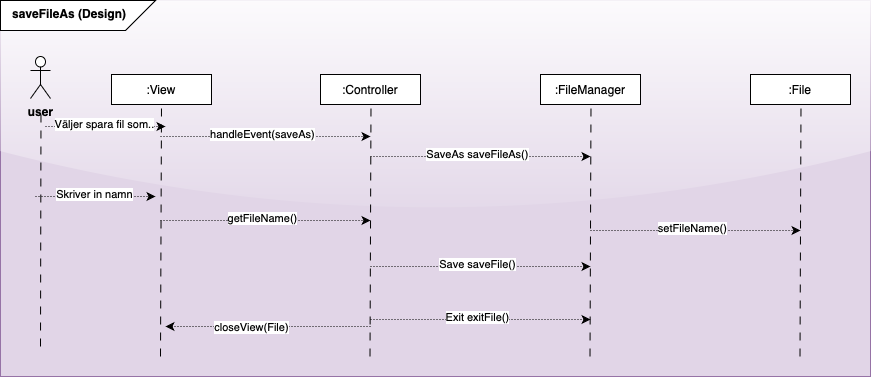

The diagram above was exported from draw.io. Its source (the exported page's mxGraphModel, read from the mxfile embedded in the PNG):
<mxGraphModel dx="2220" dy="2204" grid="1" gridSize="10" guides="1" tooltips="1" connect="1" arrows="1" fold="1" page="1" pageScale="1" pageWidth="1200" pageHeight="1600" math="0" shadow="0">
  <root>
    <mxCell id="0" />
    <mxCell id="1" parent="0" />
    <mxCell id="2" value="" style="rounded=0;whiteSpace=wrap;html=1;fillColor=#e1d5e7;strokeColor=#9673a6;glass=1;" vertex="1" parent="1">
      <mxGeometry x="80" y="480" width="870" height="376" as="geometry" />
    </mxCell>
    <mxCell id="3" value="" style="shape=card;whiteSpace=wrap;html=1;direction=south;flipV=1;flipH=0;" vertex="1" parent="1">
      <mxGeometry x="80" y="480" width="155" height="30" as="geometry" />
    </mxCell>
    <mxCell id="4" value="saveFileAs (Design)" style="text;whiteSpace=wrap;html=1;fontStyle=1" vertex="1" parent="1">
      <mxGeometry x="90" y="480" width="155" height="38" as="geometry" />
    </mxCell>
    <mxCell id="5" value=":View" style="rounded=0;whiteSpace=wrap;html=1;" vertex="1" parent="1">
      <mxGeometry x="191" y="554" width="100" height="30" as="geometry" />
    </mxCell>
    <mxCell id="6" value="" style="endArrow=none;html=1;rounded=0;entryX=0.5;entryY=1;entryDx=0;entryDy=0;dashed=1;dashPattern=8 8;" edge="1" target="5" parent="1">
      <mxGeometry width="50" height="50" relative="1" as="geometry">
        <mxPoint x="240" y="836" as="sourcePoint" />
        <mxPoint x="478" y="681" as="targetPoint" />
      </mxGeometry>
    </mxCell>
    <mxCell id="7" value="" style="endArrow=classic;html=1;rounded=0;dashed=1;dashPattern=1 2;" edge="1" parent="1">
      <mxGeometry width="50" height="50" relative="1" as="geometry">
        <mxPoint x="240" y="616" as="sourcePoint" />
        <mxPoint x="450" y="616" as="targetPoint" />
      </mxGeometry>
    </mxCell>
    <mxCell id="8" value="handleEvent(saveAs)" style="edgeLabel;html=1;align=center;verticalAlign=middle;resizable=0;points=[];" connectable="0" vertex="1" parent="7">
      <mxGeometry x="-0.038" y="3" relative="1" as="geometry">
        <mxPoint as="offset" />
      </mxGeometry>
    </mxCell>
    <mxCell id="9" value=":Controller" style="rounded=0;whiteSpace=wrap;html=1;" vertex="1" parent="1">
      <mxGeometry x="400" y="554" width="100" height="30" as="geometry" />
    </mxCell>
    <mxCell id="10" value="" style="endArrow=none;html=1;rounded=0;entryX=0.5;entryY=1;entryDx=0;entryDy=0;dashed=1;dashPattern=8 8;" edge="1" parent="1">
      <mxGeometry width="50" height="50" relative="1" as="geometry">
        <mxPoint x="449.5" y="836" as="sourcePoint" />
        <mxPoint x="450.5" y="584" as="targetPoint" />
      </mxGeometry>
    </mxCell>
    <mxCell id="11" value=":FileManager" style="rounded=0;whiteSpace=wrap;html=1;" vertex="1" parent="1">
      <mxGeometry x="620" y="554" width="100" height="30" as="geometry" />
    </mxCell>
    <mxCell id="12" value=":File" style="rounded=0;whiteSpace=wrap;html=1;" vertex="1" parent="1">
      <mxGeometry x="830" y="554" width="100" height="30" as="geometry" />
    </mxCell>
    <mxCell id="13" value="" style="endArrow=none;html=1;rounded=0;entryX=0.5;entryY=1;entryDx=0;entryDy=0;dashed=1;dashPattern=8 8;" edge="1" parent="1">
      <mxGeometry width="50" height="50" relative="1" as="geometry">
        <mxPoint x="669.5" y="836" as="sourcePoint" />
        <mxPoint x="670.5" y="584" as="targetPoint" />
      </mxGeometry>
    </mxCell>
    <mxCell id="14" value="" style="endArrow=none;html=1;rounded=0;entryX=0.5;entryY=1;entryDx=0;entryDy=0;dashed=1;dashPattern=8 8;" edge="1" parent="1">
      <mxGeometry width="50" height="50" relative="1" as="geometry">
        <mxPoint x="879.5" y="836" as="sourcePoint" />
        <mxPoint x="880.5" y="584" as="targetPoint" />
      </mxGeometry>
    </mxCell>
    <mxCell id="15" value="&lt;b&gt;user&lt;/b&gt;" style="shape=umlActor;verticalLabelPosition=bottom;verticalAlign=top;html=1;outlineConnect=0;" vertex="1" parent="1">
      <mxGeometry x="110" y="536" width="20" height="42" as="geometry" />
    </mxCell>
    <mxCell id="16" value="" style="endArrow=none;html=1;rounded=0;entryX=0.5;entryY=1;entryDx=0;entryDy=0;dashed=1;dashPattern=8 8;" edge="1" parent="1">
      <mxGeometry width="50" height="50" relative="1" as="geometry">
        <mxPoint x="120" y="826" as="sourcePoint" />
        <mxPoint x="120.5" y="588" as="targetPoint" />
      </mxGeometry>
    </mxCell>
    <mxCell id="17" value="" style="endArrow=classic;html=1;rounded=0;dashed=1;dashPattern=1 2;" edge="1" parent="1">
      <mxGeometry width="50" height="50" relative="1" as="geometry">
        <mxPoint x="125" y="606" as="sourcePoint" />
        <mxPoint x="245" y="606" as="targetPoint" />
      </mxGeometry>
    </mxCell>
    <mxCell id="18" value="Väljer spara fil som.." style="edgeLabel;html=1;align=center;verticalAlign=middle;resizable=0;points=[];" connectable="0" vertex="1" parent="17">
      <mxGeometry x="-0.038" y="3" relative="1" as="geometry">
        <mxPoint as="offset" />
      </mxGeometry>
    </mxCell>
    <mxCell id="19" value="" style="endArrow=classic;html=1;rounded=0;dashed=1;dashPattern=1 2;fontStyle=1" edge="1" parent="1">
      <mxGeometry width="50" height="50" relative="1" as="geometry">
        <mxPoint x="670" y="710" as="sourcePoint" />
        <mxPoint x="880" y="710" as="targetPoint" />
      </mxGeometry>
    </mxCell>
    <mxCell id="20" value="setFileName()" style="edgeLabel;html=1;align=center;verticalAlign=middle;resizable=0;points=[];" connectable="0" vertex="1" parent="19">
      <mxGeometry x="-0.038" y="3" relative="1" as="geometry">
        <mxPoint as="offset" />
      </mxGeometry>
    </mxCell>
    <mxCell id="21" value="" style="endArrow=classic;html=1;rounded=0;dashed=1;dashPattern=1 2;" edge="1" parent="1">
      <mxGeometry width="50" height="50" relative="1" as="geometry">
        <mxPoint x="450" y="806" as="sourcePoint" />
        <mxPoint x="245" y="806" as="targetPoint" />
      </mxGeometry>
    </mxCell>
    <mxCell id="22" value="closeView(File)" style="edgeLabel;html=1;align=center;verticalAlign=middle;resizable=0;points=[];" connectable="0" vertex="1" parent="21">
      <mxGeometry x="0.1713" relative="1" as="geometry">
        <mxPoint as="offset" />
      </mxGeometry>
    </mxCell>
    <mxCell id="23" value="" style="endArrow=classic;html=1;rounded=0;dashed=1;dashPattern=1 2;" edge="1" parent="1">
      <mxGeometry width="50" height="50" relative="1" as="geometry">
        <mxPoint x="450" y="636" as="sourcePoint" />
        <mxPoint x="670" y="636" as="targetPoint" />
      </mxGeometry>
    </mxCell>
    <mxCell id="24" value="SaveAs saveFileAs()" style="edgeLabel;html=1;align=center;verticalAlign=middle;resizable=0;points=[];" connectable="0" vertex="1" parent="23">
      <mxGeometry x="-0.038" y="3" relative="1" as="geometry">
        <mxPoint as="offset" />
      </mxGeometry>
    </mxCell>
    <mxCell id="25" value="" style="endArrow=classic;html=1;rounded=0;dashed=1;dashPattern=1 2;" edge="1" parent="1">
      <mxGeometry width="50" height="50" relative="1" as="geometry">
        <mxPoint x="115" y="676" as="sourcePoint" />
        <mxPoint x="235" y="676" as="targetPoint" />
      </mxGeometry>
    </mxCell>
    <mxCell id="26" value="Skriver in namn" style="edgeLabel;html=1;align=center;verticalAlign=middle;resizable=0;points=[];" connectable="0" vertex="1" parent="25">
      <mxGeometry x="-0.038" y="3" relative="1" as="geometry">
        <mxPoint as="offset" />
      </mxGeometry>
    </mxCell>
    <mxCell id="27" value="" style="endArrow=classic;html=1;rounded=0;dashed=1;dashPattern=1 2;" edge="1" parent="1">
      <mxGeometry width="50" height="50" relative="1" as="geometry">
        <mxPoint x="450" y="799" as="sourcePoint" />
        <mxPoint x="670" y="799" as="targetPoint" />
      </mxGeometry>
    </mxCell>
    <mxCell id="28" value="Exit exitFile()" style="edgeLabel;html=1;align=center;verticalAlign=middle;resizable=0;points=[];" connectable="0" vertex="1" parent="27">
      <mxGeometry x="-0.038" y="3" relative="1" as="geometry">
        <mxPoint as="offset" />
      </mxGeometry>
    </mxCell>
    <mxCell id="29" value="" style="endArrow=classic;html=1;rounded=0;dashed=1;dashPattern=1 2;" edge="1" parent="1">
      <mxGeometry width="50" height="50" relative="1" as="geometry">
        <mxPoint x="450" y="746" as="sourcePoint" />
        <mxPoint x="670" y="746" as="targetPoint" />
      </mxGeometry>
    </mxCell>
    <mxCell id="30" value="Save saveFile()" style="edgeLabel;html=1;align=center;verticalAlign=middle;resizable=0;points=[];" connectable="0" vertex="1" parent="29">
      <mxGeometry x="-0.038" y="3" relative="1" as="geometry">
        <mxPoint as="offset" />
      </mxGeometry>
    </mxCell>
    <mxCell id="31" value="" style="endArrow=classic;html=1;rounded=0;dashed=1;dashPattern=1 2;fontStyle=1" edge="1" parent="1">
      <mxGeometry width="50" height="50" relative="1" as="geometry">
        <mxPoint x="240" y="700" as="sourcePoint" />
        <mxPoint x="450" y="700" as="targetPoint" />
      </mxGeometry>
    </mxCell>
    <mxCell id="32" value="getFileName()" style="edgeLabel;html=1;align=center;verticalAlign=middle;resizable=0;points=[];" connectable="0" vertex="1" parent="31">
      <mxGeometry x="-0.038" y="3" relative="1" as="geometry">
        <mxPoint as="offset" />
      </mxGeometry>
    </mxCell>
  </root>
</mxGraphModel>